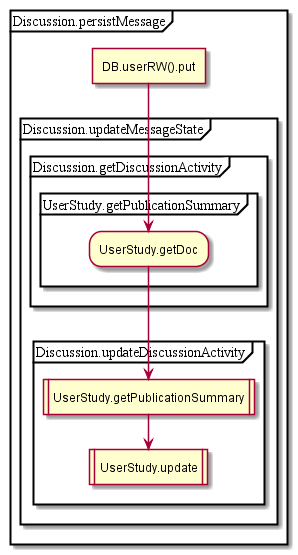

The diagram above was rendered by PlantUML. Its source (embedded in the PNG):
@startuml
partition Discussion.persistMessage {
:DB.userRW().put]
partition Discussion.updateMessageState {
partition Discussion.getDiscussionActivity {
partition UserStudy.getPublicationSummary {
:UserStudy.getDoc;
}
}
partition Discussion.updateDiscussionActivity {
:UserStudy.getPublicationSummary|
:UserStudy.update|
}
}
}
@enduml